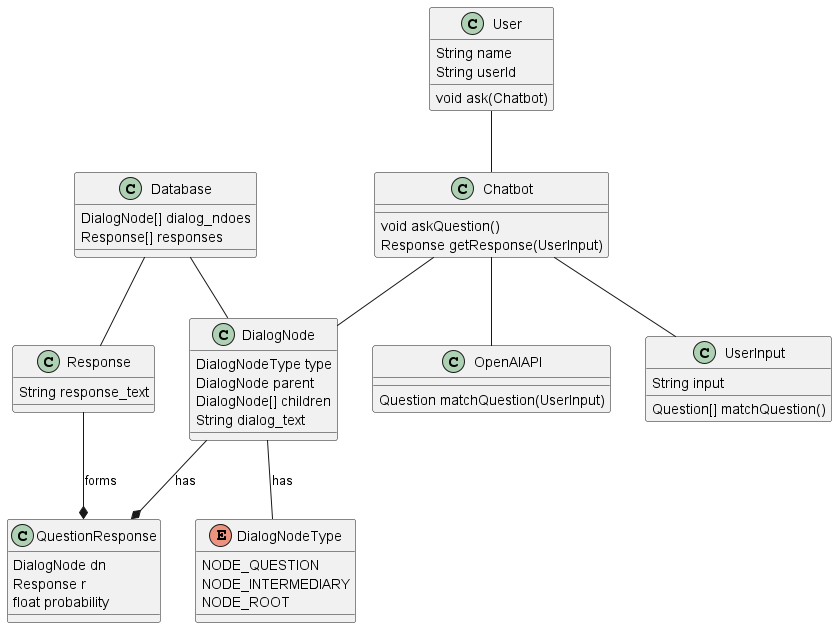

The diagram above was rendered by PlantUML. Its source (embedded in the PNG):
@startuml ThuBot

enum DialogNodeType {
    NODE_QUESTION
    NODE_INTERMEDIARY
    NODE_ROOT
}

class DialogNode {
    DialogNodeType type
    DialogNode parent
    DialogNode[] children
    String dialog_text
}

class Response {
    String response_text
}

class QuestionResponse {
    DialogNode dn
    Response r
    float probability
}

class UserInput {
    String input
    Question[] matchQuestion()
}

class Database {
    DialogNode[] dialog_ndoes
    Response[] responses
}

class Chatbot {
    void askQuestion()
    Response getResponse(UserInput)
}

class OpenAIAPI {
    Question matchQuestion(UserInput)
}

class User {
    String name
    String userId
    void ask(Chatbot)
}

DialogNode -- DialogNodeType : has
DialogNode --* QuestionResponse : has
Response --* QuestionResponse : forms
Chatbot -- UserInput
Chatbot -- DialogNode
Chatbot -- OpenAIAPI
Database -- DialogNode
Database -- Response
User -- Chatbot

@enduml